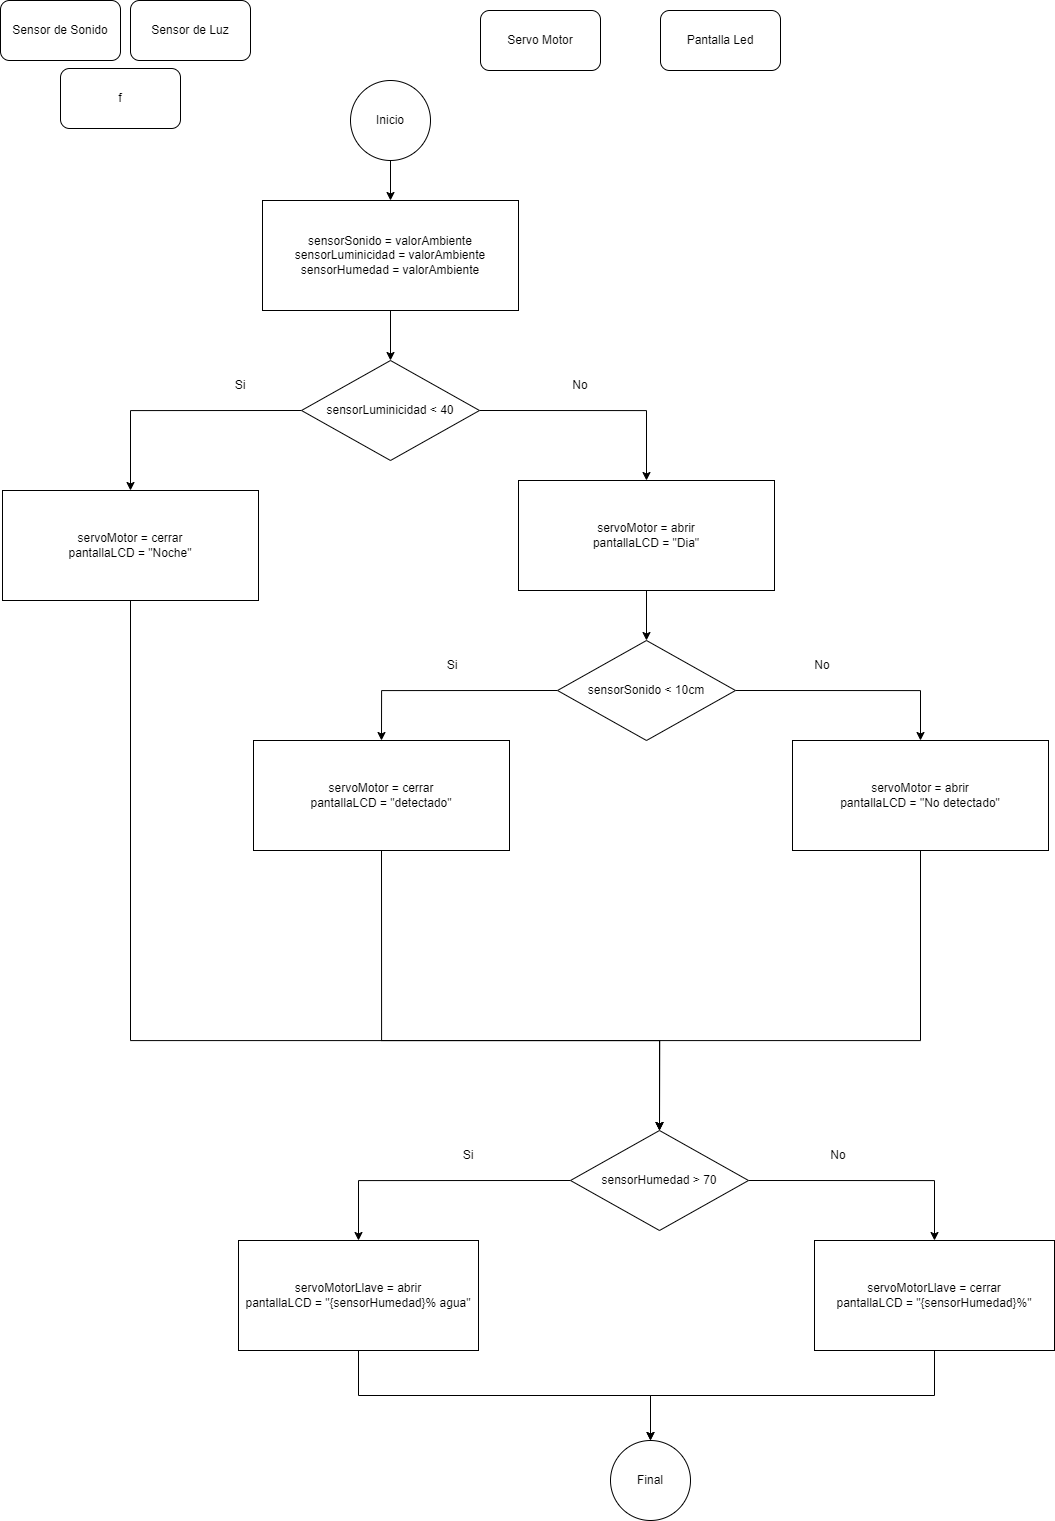

The diagram above was exported from draw.io. Its source (the exported page's mxGraphModel, read from the mxfile embedded in the PNG):
<mxGraphModel dx="2220" dy="1207" grid="1" gridSize="10" guides="1" tooltips="1" connect="1" arrows="1" fold="1" page="1" pageScale="1" pageWidth="827" pageHeight="1169" math="0" shadow="0">
  <root>
    <mxCell id="0" />
    <mxCell id="1" parent="0" />
    <mxCell id="aXsRPCaUz-D7q3KHwdf2-10" style="edgeStyle=orthogonalEdgeStyle;rounded=0;orthogonalLoop=1;jettySize=auto;html=1;exitX=0.5;exitY=1;exitDx=0;exitDy=0;entryX=0.5;entryY=0;entryDx=0;entryDy=0;" edge="1" parent="1" source="aXsRPCaUz-D7q3KHwdf2-1" target="aXsRPCaUz-D7q3KHwdf2-9">
      <mxGeometry relative="1" as="geometry" />
    </mxCell>
    <mxCell id="aXsRPCaUz-D7q3KHwdf2-1" value="Inicio" style="ellipse;whiteSpace=wrap;html=1;aspect=fixed;" vertex="1" parent="1">
      <mxGeometry x="370" y="160" width="80" height="80" as="geometry" />
    </mxCell>
    <mxCell id="aXsRPCaUz-D7q3KHwdf2-3" value="Sensor de Sonido" style="rounded=1;whiteSpace=wrap;html=1;" vertex="1" parent="1">
      <mxGeometry x="20" y="80" width="120" height="60" as="geometry" />
    </mxCell>
    <mxCell id="aXsRPCaUz-D7q3KHwdf2-4" value="Sensor de Luz" style="rounded=1;whiteSpace=wrap;html=1;" vertex="1" parent="1">
      <mxGeometry x="150" y="80" width="120" height="60" as="geometry" />
    </mxCell>
    <mxCell id="aXsRPCaUz-D7q3KHwdf2-5" value="Servo Motor" style="rounded=1;whiteSpace=wrap;html=1;" vertex="1" parent="1">
      <mxGeometry x="500" y="90" width="120" height="60" as="geometry" />
    </mxCell>
    <mxCell id="aXsRPCaUz-D7q3KHwdf2-6" value="f" style="rounded=1;whiteSpace=wrap;html=1;" vertex="1" parent="1">
      <mxGeometry x="80" y="148" width="120" height="60" as="geometry" />
    </mxCell>
    <mxCell id="aXsRPCaUz-D7q3KHwdf2-7" value="Pantalla Led" style="rounded=1;whiteSpace=wrap;html=1;" vertex="1" parent="1">
      <mxGeometry x="680" y="90" width="120" height="60" as="geometry" />
    </mxCell>
    <mxCell id="aXsRPCaUz-D7q3KHwdf2-12" style="edgeStyle=orthogonalEdgeStyle;rounded=0;orthogonalLoop=1;jettySize=auto;html=1;exitX=0;exitY=0.5;exitDx=0;exitDy=0;entryX=0.5;entryY=0;entryDx=0;entryDy=0;" edge="1" parent="1" source="aXsRPCaUz-D7q3KHwdf2-8" target="aXsRPCaUz-D7q3KHwdf2-11">
      <mxGeometry relative="1" as="geometry" />
    </mxCell>
    <mxCell id="aXsRPCaUz-D7q3KHwdf2-17" style="edgeStyle=orthogonalEdgeStyle;rounded=0;orthogonalLoop=1;jettySize=auto;html=1;exitX=1;exitY=0.5;exitDx=0;exitDy=0;entryX=0.5;entryY=0;entryDx=0;entryDy=0;" edge="1" parent="1" source="aXsRPCaUz-D7q3KHwdf2-8" target="aXsRPCaUz-D7q3KHwdf2-16">
      <mxGeometry relative="1" as="geometry" />
    </mxCell>
    <mxCell id="aXsRPCaUz-D7q3KHwdf2-8" value="sensorSonido &amp;lt; 10cm" style="rhombus;whiteSpace=wrap;html=1;" vertex="1" parent="1">
      <mxGeometry x="577" y="720" width="178" height="100" as="geometry" />
    </mxCell>
    <mxCell id="aXsRPCaUz-D7q3KHwdf2-33" style="edgeStyle=orthogonalEdgeStyle;rounded=0;orthogonalLoop=1;jettySize=auto;html=1;exitX=0.5;exitY=1;exitDx=0;exitDy=0;entryX=0.5;entryY=0;entryDx=0;entryDy=0;" edge="1" parent="1" source="aXsRPCaUz-D7q3KHwdf2-9" target="aXsRPCaUz-D7q3KHwdf2-28">
      <mxGeometry relative="1" as="geometry" />
    </mxCell>
    <mxCell id="aXsRPCaUz-D7q3KHwdf2-9" value="sensorSonido = valorAmbiente&lt;br&gt;sensorLuminicidad = valorAmbiente&lt;br&gt;sensorHumedad = valorAmbiente" style="rounded=0;whiteSpace=wrap;html=1;" vertex="1" parent="1">
      <mxGeometry x="282" y="280" width="256" height="110" as="geometry" />
    </mxCell>
    <mxCell id="aXsRPCaUz-D7q3KHwdf2-42" style="edgeStyle=orthogonalEdgeStyle;rounded=0;orthogonalLoop=1;jettySize=auto;html=1;exitX=0.5;exitY=1;exitDx=0;exitDy=0;entryX=0.5;entryY=0;entryDx=0;entryDy=0;" edge="1" parent="1" source="aXsRPCaUz-D7q3KHwdf2-11" target="aXsRPCaUz-D7q3KHwdf2-19">
      <mxGeometry relative="1" as="geometry">
        <mxPoint x="410" y="1080" as="targetPoint" />
        <Array as="points">
          <mxPoint x="401" y="1120" />
          <mxPoint x="679" y="1120" />
        </Array>
      </mxGeometry>
    </mxCell>
    <mxCell id="aXsRPCaUz-D7q3KHwdf2-11" value="servoMotor = cerrar&lt;br&gt;pantallaLCD = &quot;detectado&quot;" style="rounded=0;whiteSpace=wrap;html=1;" vertex="1" parent="1">
      <mxGeometry x="273" y="820" width="256" height="110" as="geometry" />
    </mxCell>
    <mxCell id="aXsRPCaUz-D7q3KHwdf2-13" value="Si" style="text;html=1;strokeColor=none;fillColor=none;align=center;verticalAlign=middle;whiteSpace=wrap;rounded=0;" vertex="1" parent="1">
      <mxGeometry x="442" y="730" width="60" height="30" as="geometry" />
    </mxCell>
    <mxCell id="aXsRPCaUz-D7q3KHwdf2-41" style="edgeStyle=orthogonalEdgeStyle;rounded=0;orthogonalLoop=1;jettySize=auto;html=1;exitX=0.5;exitY=1;exitDx=0;exitDy=0;entryX=0.5;entryY=0;entryDx=0;entryDy=0;" edge="1" parent="1" source="aXsRPCaUz-D7q3KHwdf2-16" target="aXsRPCaUz-D7q3KHwdf2-19">
      <mxGeometry relative="1" as="geometry">
        <Array as="points">
          <mxPoint x="940" y="1120" />
          <mxPoint x="679" y="1120" />
        </Array>
      </mxGeometry>
    </mxCell>
    <mxCell id="aXsRPCaUz-D7q3KHwdf2-16" value="servoMotor = abrir&lt;br&gt;pantallaLCD = &quot;No detectado&quot;" style="rounded=0;whiteSpace=wrap;html=1;" vertex="1" parent="1">
      <mxGeometry x="812" y="820" width="256" height="110" as="geometry" />
    </mxCell>
    <mxCell id="aXsRPCaUz-D7q3KHwdf2-18" value="No" style="text;html=1;strokeColor=none;fillColor=none;align=center;verticalAlign=middle;whiteSpace=wrap;rounded=0;" vertex="1" parent="1">
      <mxGeometry x="812" y="730" width="60" height="30" as="geometry" />
    </mxCell>
    <mxCell id="aXsRPCaUz-D7q3KHwdf2-23" style="edgeStyle=orthogonalEdgeStyle;rounded=0;orthogonalLoop=1;jettySize=auto;html=1;exitX=0;exitY=0.5;exitDx=0;exitDy=0;entryX=0.5;entryY=0;entryDx=0;entryDy=0;" edge="1" parent="1" source="aXsRPCaUz-D7q3KHwdf2-19" target="aXsRPCaUz-D7q3KHwdf2-22">
      <mxGeometry relative="1" as="geometry" />
    </mxCell>
    <mxCell id="aXsRPCaUz-D7q3KHwdf2-26" style="edgeStyle=orthogonalEdgeStyle;rounded=0;orthogonalLoop=1;jettySize=auto;html=1;exitX=1;exitY=0.5;exitDx=0;exitDy=0;entryX=0.5;entryY=0;entryDx=0;entryDy=0;" edge="1" parent="1" source="aXsRPCaUz-D7q3KHwdf2-19" target="aXsRPCaUz-D7q3KHwdf2-25">
      <mxGeometry relative="1" as="geometry" />
    </mxCell>
    <mxCell id="aXsRPCaUz-D7q3KHwdf2-19" value="sensorHumedad&amp;nbsp;&amp;gt; 70" style="rhombus;whiteSpace=wrap;html=1;" vertex="1" parent="1">
      <mxGeometry x="590" y="1210" width="178" height="100" as="geometry" />
    </mxCell>
    <mxCell id="aXsRPCaUz-D7q3KHwdf2-47" style="edgeStyle=orthogonalEdgeStyle;rounded=0;orthogonalLoop=1;jettySize=auto;html=1;exitX=0.5;exitY=1;exitDx=0;exitDy=0;entryX=0.5;entryY=0;entryDx=0;entryDy=0;" edge="1" parent="1" source="aXsRPCaUz-D7q3KHwdf2-22" target="aXsRPCaUz-D7q3KHwdf2-45">
      <mxGeometry relative="1" as="geometry" />
    </mxCell>
    <mxCell id="aXsRPCaUz-D7q3KHwdf2-22" value="servoMotorLlave = abrir&lt;br&gt;pantallaLCD = &quot;{sensorHumedad}% agua&quot;" style="rounded=0;whiteSpace=wrap;html=1;" vertex="1" parent="1">
      <mxGeometry x="258" y="1320" width="240" height="110" as="geometry" />
    </mxCell>
    <mxCell id="aXsRPCaUz-D7q3KHwdf2-24" value="Si" style="text;html=1;strokeColor=none;fillColor=none;align=center;verticalAlign=middle;whiteSpace=wrap;rounded=0;" vertex="1" parent="1">
      <mxGeometry x="458" y="1220" width="60" height="30" as="geometry" />
    </mxCell>
    <mxCell id="aXsRPCaUz-D7q3KHwdf2-48" style="edgeStyle=orthogonalEdgeStyle;rounded=0;orthogonalLoop=1;jettySize=auto;html=1;exitX=0.5;exitY=1;exitDx=0;exitDy=0;entryX=0.5;entryY=0;entryDx=0;entryDy=0;" edge="1" parent="1" source="aXsRPCaUz-D7q3KHwdf2-25" target="aXsRPCaUz-D7q3KHwdf2-45">
      <mxGeometry relative="1" as="geometry" />
    </mxCell>
    <mxCell id="aXsRPCaUz-D7q3KHwdf2-25" value="servoMotorLlave = cerrar&lt;br&gt;pantallaLCD = &quot;{sensorHumedad}%&quot;" style="rounded=0;whiteSpace=wrap;html=1;" vertex="1" parent="1">
      <mxGeometry x="834" y="1320" width="240" height="110" as="geometry" />
    </mxCell>
    <mxCell id="aXsRPCaUz-D7q3KHwdf2-37" style="edgeStyle=orthogonalEdgeStyle;rounded=0;orthogonalLoop=1;jettySize=auto;html=1;exitX=1;exitY=0.5;exitDx=0;exitDy=0;entryX=0.5;entryY=0;entryDx=0;entryDy=0;" edge="1" parent="1" source="aXsRPCaUz-D7q3KHwdf2-28" target="aXsRPCaUz-D7q3KHwdf2-36">
      <mxGeometry relative="1" as="geometry" />
    </mxCell>
    <mxCell id="aXsRPCaUz-D7q3KHwdf2-40" style="edgeStyle=orthogonalEdgeStyle;rounded=0;orthogonalLoop=1;jettySize=auto;html=1;exitX=0;exitY=0.5;exitDx=0;exitDy=0;entryX=0.5;entryY=0;entryDx=0;entryDy=0;" edge="1" parent="1" source="aXsRPCaUz-D7q3KHwdf2-28" target="aXsRPCaUz-D7q3KHwdf2-39">
      <mxGeometry relative="1" as="geometry" />
    </mxCell>
    <mxCell id="aXsRPCaUz-D7q3KHwdf2-28" value="sensorLuminicidad &amp;lt; 40" style="rhombus;whiteSpace=wrap;html=1;" vertex="1" parent="1">
      <mxGeometry x="321" y="440" width="178" height="100" as="geometry" />
    </mxCell>
    <mxCell id="aXsRPCaUz-D7q3KHwdf2-29" value="No" style="text;html=1;strokeColor=none;fillColor=none;align=center;verticalAlign=middle;whiteSpace=wrap;rounded=0;" vertex="1" parent="1">
      <mxGeometry x="828" y="1220" width="60" height="30" as="geometry" />
    </mxCell>
    <mxCell id="aXsRPCaUz-D7q3KHwdf2-35" value="No" style="text;html=1;strokeColor=none;fillColor=none;align=center;verticalAlign=middle;whiteSpace=wrap;rounded=0;" vertex="1" parent="1">
      <mxGeometry x="570" y="450" width="60" height="30" as="geometry" />
    </mxCell>
    <mxCell id="aXsRPCaUz-D7q3KHwdf2-38" style="edgeStyle=orthogonalEdgeStyle;rounded=0;orthogonalLoop=1;jettySize=auto;html=1;exitX=0.5;exitY=1;exitDx=0;exitDy=0;entryX=0.5;entryY=0;entryDx=0;entryDy=0;" edge="1" parent="1" source="aXsRPCaUz-D7q3KHwdf2-36" target="aXsRPCaUz-D7q3KHwdf2-8">
      <mxGeometry relative="1" as="geometry" />
    </mxCell>
    <mxCell id="aXsRPCaUz-D7q3KHwdf2-36" value="servoMotor = abrir&lt;br&gt;pantallaLCD = &quot;Dia&quot;" style="rounded=0;whiteSpace=wrap;html=1;" vertex="1" parent="1">
      <mxGeometry x="538" y="560" width="256" height="110" as="geometry" />
    </mxCell>
    <mxCell id="aXsRPCaUz-D7q3KHwdf2-44" style="edgeStyle=orthogonalEdgeStyle;rounded=0;orthogonalLoop=1;jettySize=auto;html=1;exitX=0.5;exitY=1;exitDx=0;exitDy=0;entryX=0.5;entryY=0;entryDx=0;entryDy=0;" edge="1" parent="1" source="aXsRPCaUz-D7q3KHwdf2-39" target="aXsRPCaUz-D7q3KHwdf2-19">
      <mxGeometry relative="1" as="geometry">
        <Array as="points">
          <mxPoint x="150" y="1120" />
          <mxPoint x="679" y="1120" />
        </Array>
      </mxGeometry>
    </mxCell>
    <mxCell id="aXsRPCaUz-D7q3KHwdf2-39" value="servoMotor = cerrar&lt;br&gt;pantallaLCD = &quot;Noche&quot;" style="rounded=0;whiteSpace=wrap;html=1;" vertex="1" parent="1">
      <mxGeometry x="22" y="570" width="256" height="110" as="geometry" />
    </mxCell>
    <mxCell id="aXsRPCaUz-D7q3KHwdf2-45" value="Final" style="ellipse;whiteSpace=wrap;html=1;aspect=fixed;" vertex="1" parent="1">
      <mxGeometry x="630" y="1520" width="80" height="80" as="geometry" />
    </mxCell>
    <mxCell id="aXsRPCaUz-D7q3KHwdf2-46" value="Si" style="text;html=1;strokeColor=none;fillColor=none;align=center;verticalAlign=middle;whiteSpace=wrap;rounded=0;" vertex="1" parent="1">
      <mxGeometry x="230" y="450" width="60" height="30" as="geometry" />
    </mxCell>
  </root>
</mxGraphModel>